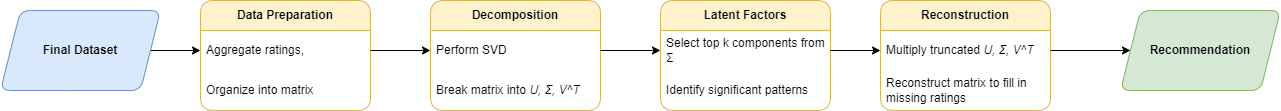

The diagram above was exported from draw.io. Its source (the exported page's mxGraphModel, read from the mxfile embedded in the PNG):
<mxGraphModel dx="1400" dy="753" grid="1" gridSize="10" guides="1" tooltips="1" connect="1" arrows="1" fold="1" page="1" pageScale="1" pageWidth="1654" pageHeight="2336" background="#ffffff" math="0" shadow="0">
  <root>
    <mxCell id="WIyWlLk6GJQsqaUBKTNV-0" />
    <mxCell id="WIyWlLk6GJQsqaUBKTNV-1" parent="WIyWlLk6GJQsqaUBKTNV-0" />
    <mxCell id="WAVqn95YdISoNYmqf-i4-3" value="Data Preparation " style="swimlane;fontStyle=1;childLayout=stackLayout;horizontal=1;startSize=30;horizontalStack=0;resizeParent=1;resizeParentMax=0;resizeLast=0;collapsible=1;marginBottom=0;whiteSpace=wrap;html=1;rounded=1;fillColor=#fff2cc;strokeColor=#d6b656;" vertex="1" parent="WIyWlLk6GJQsqaUBKTNV-1">
      <mxGeometry x="220" y="250" width="170" height="110" as="geometry" />
    </mxCell>
    <mxCell id="WAVqn95YdISoNYmqf-i4-4" value="Aggregate ratings,&amp;nbsp;" style="text;strokeColor=none;fillColor=none;align=left;verticalAlign=middle;spacingLeft=4;spacingRight=4;overflow=hidden;points=[[0,0.5],[1,0.5]];portConstraint=eastwest;rotatable=0;whiteSpace=wrap;html=1;dashed=1;glass=1;rounded=0;" vertex="1" parent="WAVqn95YdISoNYmqf-i4-3">
      <mxGeometry y="30" width="170" height="40" as="geometry" />
    </mxCell>
    <mxCell id="WAVqn95YdISoNYmqf-i4-5" value="Organize into matrix" style="text;strokeColor=none;fillColor=none;align=left;verticalAlign=middle;spacingLeft=4;spacingRight=4;overflow=hidden;points=[[0,0.5],[1,0.5]];portConstraint=eastwest;rotatable=0;whiteSpace=wrap;html=1;" vertex="1" parent="WAVqn95YdISoNYmqf-i4-3">
      <mxGeometry y="70" width="170" height="40" as="geometry" />
    </mxCell>
    <mxCell id="WAVqn95YdISoNYmqf-i4-6" value="Decomposition " style="swimlane;fontStyle=1;childLayout=stackLayout;horizontal=1;startSize=30;horizontalStack=0;resizeParent=1;resizeParentMax=0;resizeLast=0;collapsible=1;marginBottom=0;whiteSpace=wrap;html=1;rounded=1;fillColor=#fff2cc;strokeColor=#d6b656;" vertex="1" parent="WIyWlLk6GJQsqaUBKTNV-1">
      <mxGeometry x="450" y="250" width="170" height="110" as="geometry" />
    </mxCell>
    <mxCell id="WAVqn95YdISoNYmqf-i4-7" value="Perform SVD" style="text;strokeColor=none;fillColor=none;align=left;verticalAlign=middle;spacingLeft=4;spacingRight=4;overflow=hidden;points=[[0,0.5],[1,0.5]];portConstraint=eastwest;rotatable=0;whiteSpace=wrap;html=1;dashed=1;" vertex="1" parent="WAVqn95YdISoNYmqf-i4-6">
      <mxGeometry y="30" width="170" height="40" as="geometry" />
    </mxCell>
    <mxCell id="WAVqn95YdISoNYmqf-i4-8" value="Break matrix into &lt;i&gt;U, Σ, V^T&lt;/i&gt;" style="text;strokeColor=none;fillColor=none;align=left;verticalAlign=middle;spacingLeft=4;spacingRight=4;overflow=hidden;points=[[0,0.5],[1,0.5]];portConstraint=eastwest;rotatable=0;whiteSpace=wrap;html=1;" vertex="1" parent="WAVqn95YdISoNYmqf-i4-6">
      <mxGeometry y="70" width="170" height="40" as="geometry" />
    </mxCell>
    <mxCell id="WAVqn95YdISoNYmqf-i4-9" style="edgeStyle=orthogonalEdgeStyle;rounded=0;orthogonalLoop=1;jettySize=auto;html=1;exitX=1;exitY=0.5;exitDx=0;exitDy=0;entryX=0;entryY=0.5;entryDx=0;entryDy=0;" edge="1" parent="WIyWlLk6GJQsqaUBKTNV-1" source="WAVqn95YdISoNYmqf-i4-4" target="WAVqn95YdISoNYmqf-i4-7">
      <mxGeometry relative="1" as="geometry" />
    </mxCell>
    <mxCell id="WAVqn95YdISoNYmqf-i4-10" value=" Latent Factors  " style="swimlane;fontStyle=1;childLayout=stackLayout;horizontal=1;startSize=30;horizontalStack=0;resizeParent=1;resizeParentMax=0;resizeLast=0;collapsible=1;marginBottom=0;whiteSpace=wrap;html=1;rounded=1;fillColor=#fff2cc;strokeColor=#d6b656;" vertex="1" parent="WIyWlLk6GJQsqaUBKTNV-1">
      <mxGeometry x="680" y="250" width="170" height="110" as="geometry" />
    </mxCell>
    <mxCell id="WAVqn95YdISoNYmqf-i4-11" value="Select top k components from Σ " style="text;strokeColor=none;fillColor=none;align=left;verticalAlign=middle;spacingLeft=4;spacingRight=4;overflow=hidden;points=[[0,0.5],[1,0.5]];portConstraint=eastwest;rotatable=0;whiteSpace=wrap;html=1;dashed=1;" vertex="1" parent="WAVqn95YdISoNYmqf-i4-10">
      <mxGeometry y="30" width="170" height="40" as="geometry" />
    </mxCell>
    <mxCell id="WAVqn95YdISoNYmqf-i4-12" value="Identify significant patterns" style="text;strokeColor=none;fillColor=none;align=left;verticalAlign=middle;spacingLeft=4;spacingRight=4;overflow=hidden;points=[[0,0.5],[1,0.5]];portConstraint=eastwest;rotatable=0;whiteSpace=wrap;html=1;" vertex="1" parent="WAVqn95YdISoNYmqf-i4-10">
      <mxGeometry y="70" width="170" height="40" as="geometry" />
    </mxCell>
    <mxCell id="WAVqn95YdISoNYmqf-i4-13" style="edgeStyle=orthogonalEdgeStyle;rounded=0;orthogonalLoop=1;jettySize=auto;html=1;exitX=1;exitY=0.5;exitDx=0;exitDy=0;entryX=0;entryY=0.5;entryDx=0;entryDy=0;" edge="1" parent="WIyWlLk6GJQsqaUBKTNV-1" source="WAVqn95YdISoNYmqf-i4-7" target="WAVqn95YdISoNYmqf-i4-11">
      <mxGeometry relative="1" as="geometry" />
    </mxCell>
    <mxCell id="WAVqn95YdISoNYmqf-i4-14" value=" Reconstruction      " style="swimlane;fontStyle=1;childLayout=stackLayout;horizontal=1;startSize=30;horizontalStack=0;resizeParent=1;resizeParentMax=0;resizeLast=0;collapsible=1;marginBottom=0;whiteSpace=wrap;html=1;rounded=1;fillColor=#fff2cc;strokeColor=#d6b656;" vertex="1" parent="WIyWlLk6GJQsqaUBKTNV-1">
      <mxGeometry x="900" y="250" width="170" height="110" as="geometry" />
    </mxCell>
    <mxCell id="WAVqn95YdISoNYmqf-i4-15" value="Multiply truncated &lt;i&gt;U, Σ, V^T &lt;/i&gt;" style="text;strokeColor=none;fillColor=none;align=left;verticalAlign=middle;spacingLeft=4;spacingRight=4;overflow=hidden;points=[[0,0.5],[1,0.5]];portConstraint=eastwest;rotatable=0;whiteSpace=wrap;html=1;dashed=1;rounded=0;perimeterSpacing=0;" vertex="1" parent="WAVqn95YdISoNYmqf-i4-14">
      <mxGeometry y="30" width="170" height="40" as="geometry" />
    </mxCell>
    <mxCell id="WAVqn95YdISoNYmqf-i4-16" value="Reconstruct matrix to fill in missing ratings" style="text;strokeColor=none;fillColor=none;align=left;verticalAlign=middle;spacingLeft=4;spacingRight=4;overflow=hidden;points=[[0,0.5],[1,0.5]];portConstraint=eastwest;rotatable=0;whiteSpace=wrap;html=1;" vertex="1" parent="WAVqn95YdISoNYmqf-i4-14">
      <mxGeometry y="70" width="170" height="40" as="geometry" />
    </mxCell>
    <mxCell id="WAVqn95YdISoNYmqf-i4-17" style="edgeStyle=orthogonalEdgeStyle;rounded=0;orthogonalLoop=1;jettySize=auto;html=1;exitX=1;exitY=0.5;exitDx=0;exitDy=0;entryX=0;entryY=0.5;entryDx=0;entryDy=0;" edge="1" parent="WIyWlLk6GJQsqaUBKTNV-1" source="WAVqn95YdISoNYmqf-i4-11" target="WAVqn95YdISoNYmqf-i4-15">
      <mxGeometry relative="1" as="geometry" />
    </mxCell>
    <mxCell id="WAVqn95YdISoNYmqf-i4-18" style="edgeStyle=orthogonalEdgeStyle;rounded=0;orthogonalLoop=1;jettySize=auto;html=1;exitX=1;exitY=0.5;exitDx=0;exitDy=0;entryX=0;entryY=0.5;entryDx=0;entryDy=0;" edge="1" parent="WIyWlLk6GJQsqaUBKTNV-1" source="WAVqn95YdISoNYmqf-i4-15" target="WAVqn95YdISoNYmqf-i4-34">
      <mxGeometry relative="1" as="geometry">
        <mxPoint x="1140" y="300" as="targetPoint" />
      </mxGeometry>
    </mxCell>
    <mxCell id="WAVqn95YdISoNYmqf-i4-34" value="&lt;b&gt;Recommendation&lt;/b&gt;" style="shape=parallelogram;perimeter=parallelogramPerimeter;whiteSpace=wrap;html=1;fixedSize=1;fillColor=#d5e8d4;strokeColor=#82b366;rounded=1;" vertex="1" parent="WIyWlLk6GJQsqaUBKTNV-1">
      <mxGeometry x="1140" y="260" width="160" height="80" as="geometry" />
    </mxCell>
    <mxCell id="WAVqn95YdISoNYmqf-i4-36" style="edgeStyle=orthogonalEdgeStyle;rounded=0;orthogonalLoop=1;jettySize=auto;html=1;exitX=1;exitY=0.5;exitDx=0;exitDy=0;entryX=0;entryY=0.5;entryDx=0;entryDy=0;" edge="1" parent="WIyWlLk6GJQsqaUBKTNV-1" source="WAVqn95YdISoNYmqf-i4-35" target="WAVqn95YdISoNYmqf-i4-4">
      <mxGeometry relative="1" as="geometry" />
    </mxCell>
    <mxCell id="WAVqn95YdISoNYmqf-i4-35" value="&lt;b&gt;Final Dataset&lt;/b&gt;" style="shape=parallelogram;perimeter=parallelogramPerimeter;whiteSpace=wrap;html=1;fixedSize=1;fillColor=#dae8fc;strokeColor=#6c8ebf;rounded=1;" vertex="1" parent="WIyWlLk6GJQsqaUBKTNV-1">
      <mxGeometry x="20" y="260" width="160" height="80" as="geometry" />
    </mxCell>
  </root>
</mxGraphModel>